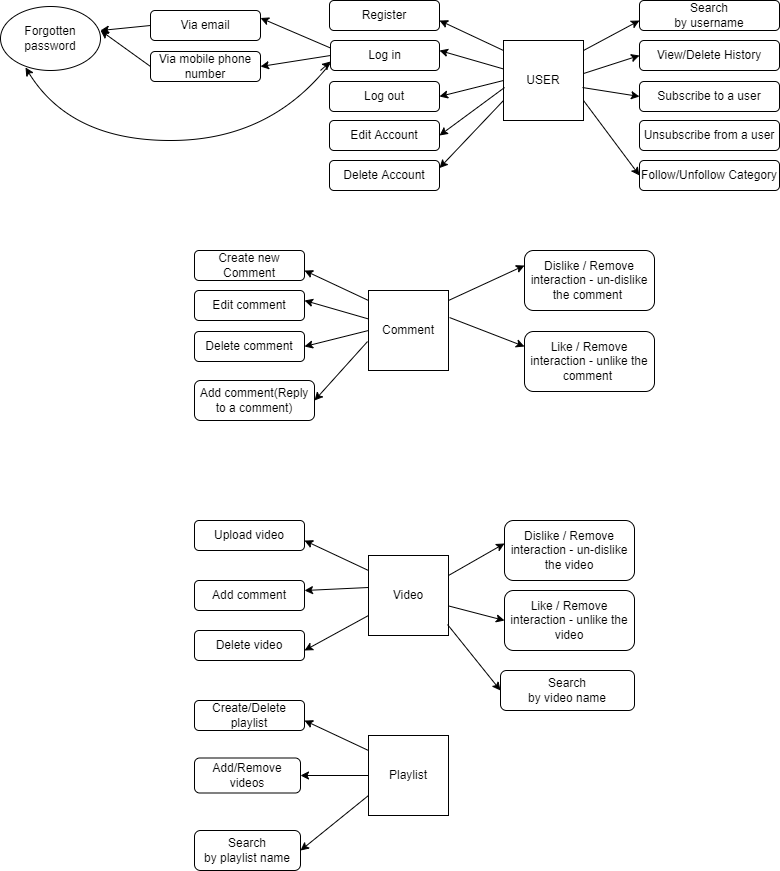

The diagram above was exported from draw.io. Its source (the exported page's mxGraphModel, read from the mxfile embedded in the PNG):
<mxGraphModel dx="1422" dy="794" grid="1" gridSize="10" guides="1" tooltips="1" connect="1" arrows="1" fold="1" page="1" pageScale="1" pageWidth="827" pageHeight="1169" math="0" shadow="0">
  <root>
    <mxCell id="0" />
    <mxCell id="1" parent="0" />
    <mxCell id="kOOYHU_OuacH155W2yu8-1" value="USER" style="whiteSpace=wrap;html=1;aspect=fixed;" parent="1" vertex="1">
      <mxGeometry x="513" y="60" width="80" height="80" as="geometry" />
    </mxCell>
    <mxCell id="kOOYHU_OuacH155W2yu8-4" value="" style="endArrow=classic;html=1;rounded=0;" parent="1" edge="1">
      <mxGeometry width="50" height="50" relative="1" as="geometry">
        <mxPoint x="513" y="70" as="sourcePoint" />
        <mxPoint x="449" y="40" as="targetPoint" />
      </mxGeometry>
    </mxCell>
    <mxCell id="kOOYHU_OuacH155W2yu8-5" value="Register" style="rounded=1;whiteSpace=wrap;html=1;" parent="1" vertex="1">
      <mxGeometry x="339" y="20" width="110" height="30" as="geometry" />
    </mxCell>
    <mxCell id="kOOYHU_OuacH155W2yu8-6" value="" style="endArrow=classic;html=1;rounded=0;" parent="1" source="kOOYHU_OuacH155W2yu8-1" edge="1">
      <mxGeometry width="50" height="50" relative="1" as="geometry">
        <mxPoint x="509" y="100" as="sourcePoint" />
        <mxPoint x="449" y="70" as="targetPoint" />
      </mxGeometry>
    </mxCell>
    <mxCell id="kOOYHU_OuacH155W2yu8-7" value="Log in" style="rounded=1;whiteSpace=wrap;html=1;" parent="1" vertex="1">
      <mxGeometry x="340" y="60" width="109" height="30" as="geometry" />
    </mxCell>
    <mxCell id="kOOYHU_OuacH155W2yu8-8" value="Log out" style="rounded=1;whiteSpace=wrap;html=1;" parent="1" vertex="1">
      <mxGeometry x="339" y="101" width="110" height="30" as="geometry" />
    </mxCell>
    <mxCell id="kOOYHU_OuacH155W2yu8-9" value="" style="endArrow=classic;html=1;rounded=0;entryX=1;entryY=0.5;entryDx=0;entryDy=0;exitX=0;exitY=0.5;exitDx=0;exitDy=0;" parent="1" source="kOOYHU_OuacH155W2yu8-1" target="kOOYHU_OuacH155W2yu8-8" edge="1">
      <mxGeometry width="50" height="50" relative="1" as="geometry">
        <mxPoint x="509" y="100" as="sourcePoint" />
        <mxPoint x="449" y="101" as="targetPoint" />
      </mxGeometry>
    </mxCell>
    <mxCell id="kOOYHU_OuacH155W2yu8-16" value="" style="endArrow=classic;html=1;rounded=0;" parent="1" edge="1">
      <mxGeometry width="50" height="50" relative="1" as="geometry">
        <mxPoint x="593" y="70" as="sourcePoint" />
        <mxPoint x="649" y="40" as="targetPoint" />
      </mxGeometry>
    </mxCell>
    <mxCell id="kOOYHU_OuacH155W2yu8-17" value="Search&lt;br&gt;by username" style="rounded=1;whiteSpace=wrap;html=1;" parent="1" vertex="1">
      <mxGeometry x="649" y="20" width="140" height="30" as="geometry" />
    </mxCell>
    <mxCell id="kOOYHU_OuacH155W2yu8-18" value="Subscribe to a user" style="rounded=1;whiteSpace=wrap;html=1;" parent="1" vertex="1">
      <mxGeometry x="649" y="101" width="140" height="30" as="geometry" />
    </mxCell>
    <mxCell id="kOOYHU_OuacH155W2yu8-19" value="View/Delete History" style="rounded=1;whiteSpace=wrap;html=1;" parent="1" vertex="1">
      <mxGeometry x="649" y="60" width="140" height="30" as="geometry" />
    </mxCell>
    <mxCell id="kOOYHU_OuacH155W2yu8-20" value="Edit Account" style="rounded=1;whiteSpace=wrap;html=1;" parent="1" vertex="1">
      <mxGeometry x="339" y="140" width="110" height="30" as="geometry" />
    </mxCell>
    <mxCell id="kOOYHU_OuacH155W2yu8-21" value="Follow/Unfollow Category" style="rounded=1;whiteSpace=wrap;html=1;" parent="1" vertex="1">
      <mxGeometry x="649" y="180" width="140" height="30" as="geometry" />
    </mxCell>
    <mxCell id="kOOYHU_OuacH155W2yu8-24" value="" style="endArrow=classic;html=1;rounded=0;entryX=0;entryY=0.5;entryDx=0;entryDy=0;exitX=1;exitY=0.413;exitDx=0;exitDy=0;exitPerimeter=0;" parent="1" source="kOOYHU_OuacH155W2yu8-1" target="kOOYHU_OuacH155W2yu8-19" edge="1">
      <mxGeometry width="50" height="50" relative="1" as="geometry">
        <mxPoint x="619" y="140" as="sourcePoint" />
        <mxPoint x="469" y="340" as="targetPoint" />
      </mxGeometry>
    </mxCell>
    <mxCell id="kOOYHU_OuacH155W2yu8-27" value="" style="endArrow=classic;html=1;rounded=0;entryX=0;entryY=0.5;entryDx=0;entryDy=0;exitX=0.988;exitY=0.588;exitDx=0;exitDy=0;exitPerimeter=0;" parent="1" source="kOOYHU_OuacH155W2yu8-1" target="kOOYHU_OuacH155W2yu8-18" edge="1">
      <mxGeometry width="50" height="50" relative="1" as="geometry">
        <mxPoint x="589" y="140" as="sourcePoint" />
        <mxPoint x="639" y="90" as="targetPoint" />
      </mxGeometry>
    </mxCell>
    <mxCell id="kOOYHU_OuacH155W2yu8-30" value="" style="endArrow=classic;html=1;rounded=0;entryX=0;entryY=0.5;entryDx=0;entryDy=0;exitX=1;exitY=0.75;exitDx=0;exitDy=0;" parent="1" source="kOOYHU_OuacH155W2yu8-1" target="kOOYHU_OuacH155W2yu8-21" edge="1">
      <mxGeometry width="50" height="50" relative="1" as="geometry">
        <mxPoint x="608" y="190" as="sourcePoint" />
        <mxPoint x="659" y="135" as="targetPoint" />
      </mxGeometry>
    </mxCell>
    <mxCell id="kOOYHU_OuacH155W2yu8-31" value="" style="endArrow=classic;html=1;rounded=0;entryX=1;entryY=0.5;entryDx=0;entryDy=0;exitX=0.013;exitY=0.588;exitDx=0;exitDy=0;exitPerimeter=0;" parent="1" source="kOOYHU_OuacH155W2yu8-1" target="kOOYHU_OuacH155W2yu8-20" edge="1">
      <mxGeometry width="50" height="50" relative="1" as="geometry">
        <mxPoint x="510" y="110" as="sourcePoint" />
        <mxPoint x="479" y="280" as="targetPoint" />
        <Array as="points" />
      </mxGeometry>
    </mxCell>
    <mxCell id="kOOYHU_OuacH155W2yu8-32" value="" style="endArrow=classic;html=1;rounded=0;exitX=0;exitY=0.75;exitDx=0;exitDy=0;entryX=1;entryY=0.25;entryDx=0;entryDy=0;" parent="1" source="kOOYHU_OuacH155W2yu8-1" target="kOOYHU_OuacH155W2yu8-33" edge="1">
      <mxGeometry width="50" height="50" relative="1" as="geometry">
        <mxPoint x="527" y="59.99999999999997" as="sourcePoint" />
        <mxPoint x="579.5" y="180" as="targetPoint" />
      </mxGeometry>
    </mxCell>
    <mxCell id="kOOYHU_OuacH155W2yu8-33" value="Delete Account" style="rounded=1;whiteSpace=wrap;html=1;" parent="1" vertex="1">
      <mxGeometry x="339" y="180" width="110" height="30" as="geometry" />
    </mxCell>
    <mxCell id="kOOYHU_OuacH155W2yu8-35" value="Comment" style="whiteSpace=wrap;html=1;aspect=fixed;" parent="1" vertex="1">
      <mxGeometry x="378" y="310" width="80" height="80" as="geometry" />
    </mxCell>
    <mxCell id="kOOYHU_OuacH155W2yu8-36" value="" style="endArrow=classic;html=1;rounded=0;" parent="1" edge="1">
      <mxGeometry width="50" height="50" relative="1" as="geometry">
        <mxPoint x="378" y="320" as="sourcePoint" />
        <mxPoint x="314" y="290" as="targetPoint" />
      </mxGeometry>
    </mxCell>
    <mxCell id="kOOYHU_OuacH155W2yu8-37" value="Create new Comment" style="rounded=1;whiteSpace=wrap;html=1;" parent="1" vertex="1">
      <mxGeometry x="204" y="270" width="110" height="30" as="geometry" />
    </mxCell>
    <mxCell id="kOOYHU_OuacH155W2yu8-38" value="" style="endArrow=classic;html=1;rounded=0;" parent="1" source="kOOYHU_OuacH155W2yu8-35" edge="1">
      <mxGeometry width="50" height="50" relative="1" as="geometry">
        <mxPoint x="374" y="350" as="sourcePoint" />
        <mxPoint x="314" y="320" as="targetPoint" />
      </mxGeometry>
    </mxCell>
    <mxCell id="kOOYHU_OuacH155W2yu8-39" value="Edit comment" style="rounded=1;whiteSpace=wrap;html=1;" parent="1" vertex="1">
      <mxGeometry x="204" y="310" width="110" height="30" as="geometry" />
    </mxCell>
    <mxCell id="kOOYHU_OuacH155W2yu8-40" value="Delete comment" style="rounded=1;whiteSpace=wrap;html=1;" parent="1" vertex="1">
      <mxGeometry x="204" y="351" width="110" height="30" as="geometry" />
    </mxCell>
    <mxCell id="kOOYHU_OuacH155W2yu8-41" value="" style="endArrow=classic;html=1;rounded=0;entryX=1;entryY=0.5;entryDx=0;entryDy=0;exitX=0;exitY=0.5;exitDx=0;exitDy=0;" parent="1" source="kOOYHU_OuacH155W2yu8-35" target="kOOYHU_OuacH155W2yu8-40" edge="1">
      <mxGeometry width="50" height="50" relative="1" as="geometry">
        <mxPoint x="374" y="350" as="sourcePoint" />
        <mxPoint x="314" y="351" as="targetPoint" />
      </mxGeometry>
    </mxCell>
    <mxCell id="kOOYHU_OuacH155W2yu8-42" value="" style="endArrow=classic;html=1;rounded=0;exitX=-0.012;exitY=0.638;exitDx=0;exitDy=0;exitPerimeter=0;entryX=1;entryY=0.5;entryDx=0;entryDy=0;" parent="1" source="kOOYHU_OuacH155W2yu8-35" target="kOOYHU_OuacH155W2yu8-43" edge="1">
      <mxGeometry width="50" height="50" relative="1" as="geometry">
        <mxPoint x="394" y="480" as="sourcePoint" />
        <mxPoint x="324" y="430" as="targetPoint" />
      </mxGeometry>
    </mxCell>
    <mxCell id="kOOYHU_OuacH155W2yu8-43" value="Add comment(Reply to a comment)" style="rounded=1;whiteSpace=wrap;html=1;" parent="1" vertex="1">
      <mxGeometry x="204" y="400" width="120" height="40" as="geometry" />
    </mxCell>
    <mxCell id="kOOYHU_OuacH155W2yu8-50" value="Like / Remove interaction - unlike the comment&amp;nbsp;" style="rounded=1;whiteSpace=wrap;html=1;" parent="1" vertex="1">
      <mxGeometry x="534" y="351" width="130" height="60" as="geometry" />
    </mxCell>
    <mxCell id="kOOYHU_OuacH155W2yu8-55" value="" style="endArrow=classic;html=1;rounded=0;entryX=0;entryY=0.25;entryDx=0;entryDy=0;exitX=1.013;exitY=0.338;exitDx=0;exitDy=0;exitPerimeter=0;" parent="1" source="kOOYHU_OuacH155W2yu8-35" target="kOOYHU_OuacH155W2yu8-50" edge="1">
      <mxGeometry width="50" height="50" relative="1" as="geometry">
        <mxPoint x="474" y="320" as="sourcePoint" />
        <mxPoint x="424" y="460" as="targetPoint" />
        <Array as="points" />
      </mxGeometry>
    </mxCell>
    <mxCell id="kOOYHU_OuacH155W2yu8-56" value="" style="endArrow=classic;html=1;rounded=0;exitX=0.175;exitY=1.063;exitDx=0;exitDy=0;exitPerimeter=0;entryX=0;entryY=0.25;entryDx=0;entryDy=0;" parent="1" target="kOOYHU_OuacH155W2yu8-58" edge="1">
      <mxGeometry width="50" height="50" relative="1" as="geometry">
        <mxPoint x="458" y="320" as="sourcePoint" />
        <mxPoint x="510" y="460" as="targetPoint" />
      </mxGeometry>
    </mxCell>
    <mxCell id="kOOYHU_OuacH155W2yu8-58" value="Dislike / Remove interaction - un-dislike the comment&amp;nbsp;" style="rounded=1;whiteSpace=wrap;html=1;" parent="1" vertex="1">
      <mxGeometry x="534" y="270" width="130" height="60" as="geometry" />
    </mxCell>
    <mxCell id="kOOYHU_OuacH155W2yu8-59" value="" style="endArrow=classic;html=1;rounded=0;entryX=1;entryY=0.5;entryDx=0;entryDy=0;exitX=0;exitY=0.5;exitDx=0;exitDy=0;" parent="1" source="kOOYHU_OuacH155W2yu8-7" target="kOOYHU_OuacH155W2yu8-62" edge="1">
      <mxGeometry width="50" height="50" relative="1" as="geometry">
        <mxPoint x="280" y="110" as="sourcePoint" />
        <mxPoint x="330" y="60" as="targetPoint" />
      </mxGeometry>
    </mxCell>
    <mxCell id="kOOYHU_OuacH155W2yu8-62" value="Via mobile phone number" style="rounded=1;whiteSpace=wrap;html=1;" parent="1" vertex="1">
      <mxGeometry x="160" y="71" width="110" height="30" as="geometry" />
    </mxCell>
    <mxCell id="kOOYHU_OuacH155W2yu8-63" value="Via email" style="rounded=1;whiteSpace=wrap;html=1;" parent="1" vertex="1">
      <mxGeometry x="160" y="30" width="110" height="30" as="geometry" />
    </mxCell>
    <mxCell id="kOOYHU_OuacH155W2yu8-66" value="" style="endArrow=classic;html=1;rounded=0;entryX=1;entryY=0.25;entryDx=0;entryDy=0;exitX=0;exitY=0.25;exitDx=0;exitDy=0;" parent="1" source="kOOYHU_OuacH155W2yu8-7" target="kOOYHU_OuacH155W2yu8-63" edge="1">
      <mxGeometry width="50" height="50" relative="1" as="geometry">
        <mxPoint x="270" y="60" as="sourcePoint" />
        <mxPoint x="320" y="10" as="targetPoint" />
      </mxGeometry>
    </mxCell>
    <mxCell id="kOOYHU_OuacH155W2yu8-69" value="" style="endArrow=classic;html=1;rounded=0;exitX=0;exitY=0.5;exitDx=0;exitDy=0;" parent="1" source="kOOYHU_OuacH155W2yu8-62" edge="1">
      <mxGeometry width="50" height="50" relative="1" as="geometry">
        <mxPoint x="50" y="125" as="sourcePoint" />
        <mxPoint x="110" y="50" as="targetPoint" />
      </mxGeometry>
    </mxCell>
    <mxCell id="kOOYHU_OuacH155W2yu8-70" value="" style="endArrow=classic;html=1;rounded=0;exitX=0;exitY=0.5;exitDx=0;exitDy=0;" parent="1" source="kOOYHU_OuacH155W2yu8-63" edge="1">
      <mxGeometry width="50" height="50" relative="1" as="geometry">
        <mxPoint x="460" y="300" as="sourcePoint" />
        <mxPoint x="110" y="50" as="targetPoint" />
      </mxGeometry>
    </mxCell>
    <mxCell id="kOOYHU_OuacH155W2yu8-71" value="Forgotten password" style="ellipse;whiteSpace=wrap;html=1;" parent="1" vertex="1">
      <mxGeometry x="10" y="26" width="100" height="64" as="geometry" />
    </mxCell>
    <mxCell id="kOOYHU_OuacH155W2yu8-75" value="" style="curved=1;endArrow=classic;html=1;rounded=0;exitX=0;exitY=0.75;exitDx=0;exitDy=0;entryX=0.25;entryY=0.953;entryDx=0;entryDy=0;entryPerimeter=0;" parent="1" source="kOOYHU_OuacH155W2yu8-7" target="kOOYHU_OuacH155W2yu8-71" edge="1">
      <mxGeometry width="50" height="50" relative="1" as="geometry">
        <mxPoint x="280" y="270" as="sourcePoint" />
        <mxPoint x="20" y="190" as="targetPoint" />
        <Array as="points">
          <mxPoint x="280" y="160" />
          <mxPoint x="80" y="160" />
        </Array>
      </mxGeometry>
    </mxCell>
    <mxCell id="kOOYHU_OuacH155W2yu8-76" value="" style="endArrow=classic;html=1;rounded=0;" parent="1" edge="1">
      <mxGeometry width="50" height="50" relative="1" as="geometry">
        <mxPoint x="330" y="90" as="sourcePoint" />
        <mxPoint x="340" y="81" as="targetPoint" />
      </mxGeometry>
    </mxCell>
    <mxCell id="kOOYHU_OuacH155W2yu8-77" value="Video" style="whiteSpace=wrap;html=1;aspect=fixed;" parent="1" vertex="1">
      <mxGeometry x="378" y="575" width="80" height="80" as="geometry" />
    </mxCell>
    <mxCell id="kOOYHU_OuacH155W2yu8-78" value="" style="endArrow=classic;html=1;rounded=0;" parent="1" edge="1">
      <mxGeometry width="50" height="50" relative="1" as="geometry">
        <mxPoint x="378" y="590" as="sourcePoint" />
        <mxPoint x="314" y="560" as="targetPoint" />
      </mxGeometry>
    </mxCell>
    <mxCell id="kOOYHU_OuacH155W2yu8-79" value="Upload video" style="rounded=1;whiteSpace=wrap;html=1;" parent="1" vertex="1">
      <mxGeometry x="204" y="540" width="110" height="30" as="geometry" />
    </mxCell>
    <mxCell id="kOOYHU_OuacH155W2yu8-80" value="" style="endArrow=classic;html=1;rounded=0;entryX=0;entryY=0.5;entryDx=0;entryDy=0;" parent="1" source="kOOYHU_OuacH155W2yu8-77" target="kOOYHU_OuacH155W2yu8-90" edge="1">
      <mxGeometry width="50" height="50" relative="1" as="geometry">
        <mxPoint x="374" y="620" as="sourcePoint" />
        <mxPoint x="354" y="740" as="targetPoint" />
      </mxGeometry>
    </mxCell>
    <mxCell id="kOOYHU_OuacH155W2yu8-83" value="" style="endArrow=classic;html=1;rounded=0;entryX=0;entryY=0.383;entryDx=0;entryDy=0;exitX=1;exitY=0.25;exitDx=0;exitDy=0;entryPerimeter=0;" parent="1" source="kOOYHU_OuacH155W2yu8-77" target="kOOYHU_OuacH155W2yu8-93" edge="1">
      <mxGeometry width="50" height="50" relative="1" as="geometry">
        <mxPoint x="374" y="620" as="sourcePoint" />
        <mxPoint x="314" y="636" as="targetPoint" />
      </mxGeometry>
    </mxCell>
    <mxCell id="kOOYHU_OuacH155W2yu8-90" value="Like / Remove interaction - unlike the video" style="rounded=1;whiteSpace=wrap;html=1;" parent="1" vertex="1">
      <mxGeometry x="514" y="610" width="130" height="60" as="geometry" />
    </mxCell>
    <mxCell id="kOOYHU_OuacH155W2yu8-93" value="Dislike / Remove interaction - un-dislike the video" style="rounded=1;whiteSpace=wrap;html=1;" parent="1" vertex="1">
      <mxGeometry x="514" y="540" width="130" height="60" as="geometry" />
    </mxCell>
    <mxCell id="kOOYHU_OuacH155W2yu8-94" value="" style="endArrow=classic;html=1;rounded=0;exitX=0;exitY=0.4;exitDx=0;exitDy=0;exitPerimeter=0;" parent="1" source="kOOYHU_OuacH155W2yu8-77" edge="1">
      <mxGeometry width="50" height="50" relative="1" as="geometry">
        <mxPoint x="74" y="640" as="sourcePoint" />
        <mxPoint x="314" y="610" as="targetPoint" />
      </mxGeometry>
    </mxCell>
    <mxCell id="kOOYHU_OuacH155W2yu8-95" value="Add comment" style="rounded=1;whiteSpace=wrap;html=1;" parent="1" vertex="1">
      <mxGeometry x="204" y="600" width="110" height="30" as="geometry" />
    </mxCell>
    <mxCell id="kOOYHU_OuacH155W2yu8-98" value="Playlist" style="whiteSpace=wrap;html=1;aspect=fixed;" parent="1" vertex="1">
      <mxGeometry x="378" y="755" width="80" height="80" as="geometry" />
    </mxCell>
    <mxCell id="kOOYHU_OuacH155W2yu8-99" value="" style="endArrow=classic;html=1;rounded=0;" parent="1" edge="1">
      <mxGeometry width="50" height="50" relative="1" as="geometry">
        <mxPoint x="378" y="770" as="sourcePoint" />
        <mxPoint x="314" y="740" as="targetPoint" />
      </mxGeometry>
    </mxCell>
    <mxCell id="kOOYHU_OuacH155W2yu8-100" value="Create/Delete playlist" style="rounded=1;whiteSpace=wrap;html=1;" parent="1" vertex="1">
      <mxGeometry x="204" y="720" width="110" height="30" as="geometry" />
    </mxCell>
    <mxCell id="kOOYHU_OuacH155W2yu8-102" value="" style="endArrow=classic;html=1;rounded=0;exitX=0;exitY=0.5;exitDx=0;exitDy=0;entryX=1;entryY=0.5;entryDx=0;entryDy=0;" parent="1" source="kOOYHU_OuacH155W2yu8-98" target="kOOYHU_OuacH155W2yu8-104" edge="1">
      <mxGeometry width="50" height="50" relative="1" as="geometry">
        <mxPoint x="204" y="905" as="sourcePoint" />
        <mxPoint x="330" y="790" as="targetPoint" />
      </mxGeometry>
    </mxCell>
    <mxCell id="kOOYHU_OuacH155W2yu8-104" value="Add/Remove videos" style="rounded=1;whiteSpace=wrap;html=1;" parent="1" vertex="1">
      <mxGeometry x="204" y="777.5" width="106" height="35" as="geometry" />
    </mxCell>
    <mxCell id="kOOYHU_OuacH155W2yu8-107" value="Unsubscribe from a user" style="rounded=1;whiteSpace=wrap;html=1;" parent="1" vertex="1">
      <mxGeometry x="649" y="140" width="140" height="30" as="geometry" />
    </mxCell>
    <mxCell id="VsrFEtOHtJ9SjsW9zYkJ-2" value="Search&lt;br&gt;by video name" style="rounded=1;whiteSpace=wrap;html=1;" vertex="1" parent="1">
      <mxGeometry x="510" y="690" width="134" height="40" as="geometry" />
    </mxCell>
    <mxCell id="VsrFEtOHtJ9SjsW9zYkJ-3" value="" style="endArrow=classic;html=1;rounded=0;exitX=0.988;exitY=0.863;exitDx=0;exitDy=0;exitPerimeter=0;entryX=0;entryY=0.5;entryDx=0;entryDy=0;" edge="1" parent="1" source="kOOYHU_OuacH155W2yu8-77" target="VsrFEtOHtJ9SjsW9zYkJ-2">
      <mxGeometry width="50" height="50" relative="1" as="geometry">
        <mxPoint x="390" y="660" as="sourcePoint" />
        <mxPoint x="510" y="670" as="targetPoint" />
      </mxGeometry>
    </mxCell>
    <mxCell id="VsrFEtOHtJ9SjsW9zYkJ-4" value="" style="endArrow=classic;html=1;rounded=0;exitX=0;exitY=0.75;exitDx=0;exitDy=0;" edge="1" parent="1" source="kOOYHU_OuacH155W2yu8-77">
      <mxGeometry width="50" height="50" relative="1" as="geometry">
        <mxPoint x="378" y="700" as="sourcePoint" />
        <mxPoint x="314" y="670" as="targetPoint" />
      </mxGeometry>
    </mxCell>
    <mxCell id="VsrFEtOHtJ9SjsW9zYkJ-5" value="Delete video" style="rounded=1;whiteSpace=wrap;html=1;" vertex="1" parent="1">
      <mxGeometry x="204" y="650" width="110" height="30" as="geometry" />
    </mxCell>
    <mxCell id="VsrFEtOHtJ9SjsW9zYkJ-6" value="Search&lt;br&gt;by playlist name" style="rounded=1;whiteSpace=wrap;html=1;" vertex="1" parent="1">
      <mxGeometry x="204" y="850" width="106" height="40" as="geometry" />
    </mxCell>
    <mxCell id="VsrFEtOHtJ9SjsW9zYkJ-7" value="" style="endArrow=classic;html=1;rounded=0;exitX=0;exitY=0.75;exitDx=0;exitDy=0;entryX=1;entryY=0.5;entryDx=0;entryDy=0;" edge="1" parent="1" source="kOOYHU_OuacH155W2yu8-98" target="VsrFEtOHtJ9SjsW9zYkJ-6">
      <mxGeometry width="50" height="50" relative="1" as="geometry">
        <mxPoint x="320" y="870" as="sourcePoint" />
        <mxPoint x="280" y="820" as="targetPoint" />
      </mxGeometry>
    </mxCell>
  </root>
</mxGraphModel>